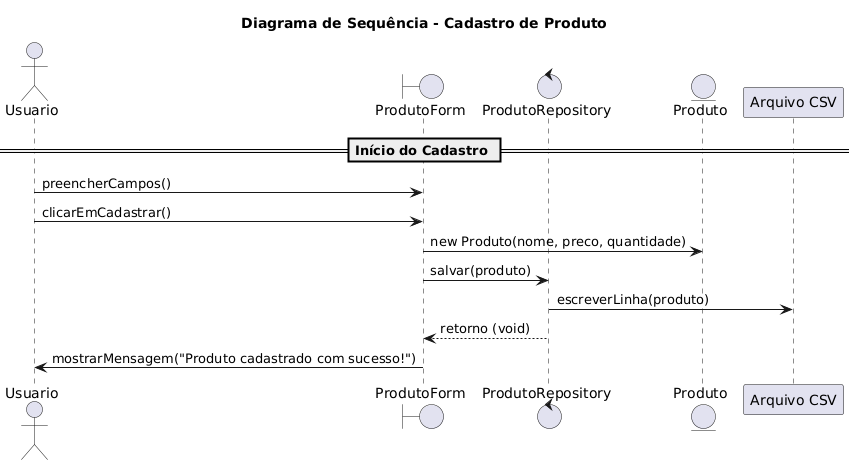

The diagram above was rendered by PlantUML. Its source (embedded in the PNG):
@startuml
title Diagrama de Sequência - Cadastro de Produto

actor Usuario

boundary ProdutoForm
control ProdutoRepository
entity Produto

== Início do Cadastro ==

Usuario -> ProdutoForm : preencherCampos()
Usuario -> ProdutoForm : clicarEmCadastrar()

ProdutoForm -> Produto : new Produto(nome, preco, quantidade)

ProdutoForm -> ProdutoRepository : salvar(produto)

ProdutoRepository -> "Arquivo CSV" : escreverLinha(produto)

ProdutoRepository --> ProdutoForm : retorno (void)

ProdutoForm -> Usuario : mostrarMensagem("Produto cadastrado com sucesso!")
@enduml